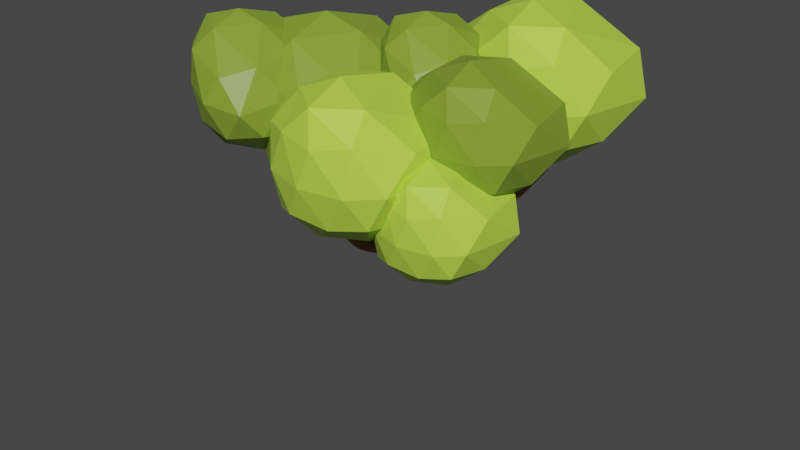 # Source: Tree3.blend  (saved by Blender 2.93.20; exported with 4.5.12 LTS)
import bpy
from mathutils import Matrix  # noqa: F401  (used for matrix-valued properties, if any)

bpy.ops.wm.read_factory_settings(use_empty=True)
scene = bpy.context.scene
scene.name = 'Scene'

# ---- collections
col_collection = bpy.data.collections.new('Collection'); scene.collection.children.link(col_collection)

# ---- materials (node trees are filled in below, after node groups)
mat_trunk_material = bpy.data.materials.new('Trunk Material')
mat_trunk_material.alpha_threshold = 0.0
mat_trunk_material.use_transparent_shadow = False
mat_trunk_material.line_color = (0.0, 0.0, 0.0, 1.0)
mat_leaves_material_2 = bpy.data.materials.new('Leaves Material 2')
mat_leaves_material_2.use_transparent_shadow = False
mat_leaves_material_1 = bpy.data.materials.new('Leaves Material 1')
mat_leaves_material_1.use_transparent_shadow = False

# ---- material node trees
mat_trunk_material.use_nodes = True; mat_trunk_material.node_tree.nodes.clear()
_N = mat_trunk_material.node_tree.nodes; _L = mat_trunk_material.node_tree.links
n0 = _N.new('ShaderNodeOutputMaterial'); n0.name = 'Material Output'; n0.location = (300, 300)
n1 = _N.new('ShaderNodeBsdfPrincipled'); n1.name = 'Principled BSDF'; n1.location = (10, 300)
n1.distribution = 'GGX'
n1.subsurface_method = 'BURLEY'
n1.inputs[0].default_value = (0.2396, 0.1234, 0.00704, 1.0)
n1.inputs[2].default_value = 0.4
n1.inputs[3].default_value = 1.45
n1.inputs[27].default_value = (0.0, 0.0, 0.0, 1.0)
n1.inputs[28].default_value = 1.0
_L.new(n1.outputs[0], n0.inputs[0])
n0.is_active_output = True
mat_leaves_material_2.use_nodes = True; mat_leaves_material_2.node_tree.nodes.clear()
_N = mat_leaves_material_2.node_tree.nodes; _L = mat_leaves_material_2.node_tree.links
n0 = _N.new('ShaderNodeBsdfPrincipled'); n0.name = 'Principled BSDF'; n0.location = (10, 300)
n0.distribution = 'GGX'
n0.subsurface_method = 'BURLEY'
n0.inputs[0].default_value = (0.222, 0.3506, 0.03218, 1.0)
n0.inputs[3].default_value = 1.45
n0.inputs[27].default_value = (0.0, 0.0, 0.0, 1.0)
n0.inputs[28].default_value = 1.0
n1 = _N.new('ShaderNodeOutputMaterial'); n1.name = 'Material Output'; n1.location = (300, 300)
_L.new(n0.outputs[0], n1.inputs[0])
n1.is_active_output = True
mat_leaves_material_1.use_nodes = True; mat_leaves_material_1.node_tree.nodes.clear()
_N = mat_leaves_material_1.node_tree.nodes; _L = mat_leaves_material_1.node_tree.links
n0 = _N.new('ShaderNodeBsdfPrincipled'); n0.name = 'Principled BSDF'; n0.location = (10, 300)
n0.distribution = 'GGX'
n0.subsurface_method = 'BURLEY'
n0.inputs[0].default_value = (0.5252, 0.8, 0.07016, 1.0)
n0.inputs[3].default_value = 1.45
n0.inputs[27].default_value = (0.0, 0.0, 0.0, 1.0)
n0.inputs[28].default_value = 1.0
n1 = _N.new('ShaderNodeOutputMaterial'); n1.name = 'Material Output'; n1.location = (300, 300)
_L.new(n0.outputs[0], n1.inputs[0])
n1.is_active_output = True

# ---- world
world_world = bpy.data.worlds.new('World'); scene.world = world_world
world_world.use_nodes = True; world_world.node_tree.nodes.clear()
_N = world_world.node_tree.nodes; _L = world_world.node_tree.links
n0 = _N.new('ShaderNodeOutputWorld'); n0.name = 'World Output'; n0.location = (300, 300)
n1 = _N.new('ShaderNodeBackground'); n1.name = 'Background'; n1.location = (10, 300)
n1.inputs[0].default_value = (0.05088, 0.05088, 0.05088, 1.0)
_L.new(n1.outputs[0], n0.inputs[0])
n0.is_active_output = True
world_world.color = (0.05088, 0.05088, 0.05088)
world_world.use_sun_shadow = False
world_world.sun_shadow_jitter_overblur = 0.0

# ---- meshes
me_plane = bpy.data.meshes.new('Plane')
me_plane.from_pydata([(-1.0, -1.0, 0.0), (-2.488, -2.61, 5.995), (-0.9648, -1.338, 4.884), (-1.0, -1.0, 0.0), (-1.068, 0.6378, 6.746), (1.545, -1.758, 7.138), (-1.068, 0.6378, 6.746), (-1.068, 0.6378, 6.746), (-0.3409, 1.468, 7.439), (-2.716, 0.7463, 7.411), (-0.9854, -1.14, 2.02), (-0.5729, 0.01158, 5.845), (0.1817, -1.982, 6.448), (-2.156, -2.1, 4.951), (-4.033, -2.306, 6.879), (-2.71, -3.564, 6.819), (-0.5389, -3.726, 7.448), (2.048, -1.135, 7.977)], [(10, 2), (11, 4), (13, 1), (0, 3), (12, 5), (4, 6), (6, 7), (4, 8), (4, 9), (3, 10), (2, 11), (2, 12), (2, 13), (1, 14), (1, 15), (12, 16), (5, 17)], [])
_uv = me_plane.uv_layers.new(name='UVMap')
_uv.uv.foreach_set('vector', [])
me_plane.materials.append(mat_trunk_material)
me_plane.use_remesh_fix_poles = True
me_plane.use_remesh_preserve_attributes = False
me_plane.update()
me_icosphere_003 = bpy.data.meshes.new('Icosphere.003')
me_icosphere_003.from_pydata([(0.03405, -0.01541, -1.532), (1.165, -0.8746, -0.7782), (-0.361, -1.254, -0.6532), (-1.338, -0.0151, -0.684), (-0.3898, 1.289, -0.6841), (0.9169, 0.9103, -0.7381), (0.4288, -1.362, 0.5051), (-1.189, -0.6347, 0.7937), (-0.8845, 0.7502, 0.6505), (0.257, 1.316, 0.7279), (1.015, 0.228, 0.7958), (-0.3055, -0.02475, 1.569), (-0.2151, -0.7822, -1.303), (0.6864, -0.4893, -1.303), (0.453, -1.297, -0.8759), (1.307, 0.09073, -0.8657), (0.6841, 0.4578, -1.302), (-0.7722, -0.01541, -1.303), (-0.9996, -0.7323, -0.7807), (-0.2151, 0.7514, -1.303), (-1.021, 0.7514, -0.8045), (0.3977, 1.213, -0.7952), (1.382, -0.308, -0.02017), (1.044, 0.8355, -0.1063), (0.07327, -1.554, -0.07075), (0.9779, -1.35, -0.2075), (-1.393, -0.4175, 0.03598), (-0.8005, -1.104, 0.07387), (-0.8674, 1.225, 0.001752), (-1.424, 0.4599, 0.002406), (0.6996, 1.293, -0.02145), (0.03405, 1.518, 0.001752), (0.934, -0.7546, 0.6918), (-0.6421, -1.131, 0.8577), (-1.238, 0.05977, 0.8439), (-0.3638, 1.214, 0.8078), (0.7116, 0.9099, 0.901), (-0.2814, -0.7898, 1.308), (0.3464, 0.01215, 1.371), (-0.9799, -0.3683, 1.401), (-0.5381, 0.4185, 1.288), (-0.008352, 0.7819, 1.366)], [], [(0, 13, 12), (1, 13, 15), (0, 12, 17), (0, 17, 19), (0, 19, 16), (1, 15, 22), (2, 14, 24), (3, 18, 26), (4, 20, 28), (5, 21, 30), (1, 22, 25), (2, 24, 27), (3, 26, 29), (4, 28, 31), (5, 30, 23), (6, 32, 37), (7, 33, 39), (8, 34, 40), (9, 35, 41), (10, 36, 38), (38, 41, 11), (38, 36, 41), (36, 9, 41), (41, 40, 11), (41, 35, 40), (35, 8, 40), (40, 39, 11), (40, 34, 39), (34, 7, 39), (39, 37, 11), (39, 33, 37), (33, 6, 37), (37, 38, 11), (37, 32, 38), (32, 10, 38), (23, 36, 10), (23, 30, 36), (30, 9, 36), (31, 35, 9), (31, 28, 35), (28, 8, 35), (29, 34, 8), (29, 26, 34), (26, 7, 34), (27, 33, 7), (27, 24, 33), (24, 6, 33), (25, 32, 6), (25, 22, 32), (22, 10, 32), (30, 31, 9), (30, 21, 31), (21, 4, 31), (28, 29, 8), (28, 20, 29), (20, 3, 29), (26, 27, 7), (26, 18, 27), (18, 2, 27), (24, 25, 6), (24, 14, 25), (14, 1, 25), (22, 23, 10), (22, 15, 23), (15, 5, 23), (16, 21, 5), (16, 19, 21), (19, 4, 21), (19, 20, 4), (19, 17, 20), (17, 3, 20), (17, 18, 3), (17, 12, 18), (12, 2, 18), (15, 16, 5), (15, 13, 16), (13, 0, 16), (12, 14, 2), (12, 13, 14), (13, 1, 14)])
_uv = me_icosphere_003.uv_layers.new(name='UVMap')
_uv.uv.foreach_set('vector', [0.1818, 0.0, 0.2273, 0.07873, 0.1364, 0.07873, 0.2727, 0.1575, 0.3182, 0.07873, 0.3636, 0.1575, 0.9091, 0.0, 0.9545, 0.07873, 0.8636, 0.07873, 0.7273, 0.0, 0.7727, 0.07873, 0.6818, 0.07873, 0.5455, 0.0, 0.5909, 0.07873, 0.5, 0.07873, 0.2727, 0.1575, 0.3636, 0.1575, 0.3182, 0.2362, 0.09091, 0.1575, 0.1818, 0.1575, 0.1364, 0.2362, 0.8182, 0.1575, 0.9091, 0.1575, 0.8636, 0.2362, 0.6364, 0.1575, 0.7273, 0.1575, 0.6818, 0.2362, 0.4545, 0.1575, 0.5455, 0.1575, 0.5, 0.2362, 0.2727, 0.1575, 0.3182, 0.2362, 0.2273, 0.2362, 0.09091, 0.1575, 0.1364, 0.2362, 0.04546, 0.2362, 0.8182, 0.1575, 0.8636, 0.2362, 0.7727, 0.2362, 0.6364, 0.1575, 0.6818, 0.2362, 0.5909, 0.2362, 0.4545, 0.1575, 0.5, 0.2362, 0.4091, 0.2362, 0.1818, 0.3149, 0.2727, 0.3149, 0.2273, 0.3937, 0.0, 0.3149, 0.09091, 0.3149, 0.04546, 0.3937, 0.7273, 0.3149, 0.8182, 0.3149, 0.7727, 0.3937, 0.5455, 0.3149, 0.6364, 0.3149, 0.5909, 0.3937, 0.3636, 0.3149, 0.4545, 0.3149, 0.4091, 0.3937, 0.4091, 0.3937, 0.5, 0.3937, 0.4545, 0.4724, 0.4091, 0.3937, 0.4545, 0.3149, 0.5, 0.3937, 0.4545, 0.3149, 0.5455, 0.3149, 0.5, 0.3937, 0.5909, 0.3937, 0.6818, 0.3937, 0.6364, 0.4724, 0.5909, 0.3937, 0.6364, 0.3149, 0.6818, 0.3937, 0.6364, 0.3149, 0.7273, 0.3149, 0.6818, 0.3937, 0.7727, 0.3937, 0.8636, 0.3937, 0.8182, 0.4724, 0.7727, 0.3937, 0.8182, 0.3149, 0.8636, 0.3937, 0.8182, 0.3149, 0.9091, 0.3149, 0.8636, 0.3937, 0.04546, 0.3937, 0.1364, 0.3937, 0.09091, 0.4724, 0.04546, 0.3937, 0.09091, 0.3149, 0.1364, 0.3937, 0.09091, 0.3149, 0.1818, 0.3149, 0.1364, 0.3937, 0.2273, 0.3937, 0.3182, 0.3937, 0.2727, 0.4724, 0.2273, 0.3937, 0.2727, 0.3149, 0.3182, 0.3937, 0.2727, 0.3149, 0.3636, 0.3149, 0.3182, 0.3937, 0.4091, 0.2362, 0.4545, 0.3149, 0.3636, 0.3149, 0.4091, 0.2362, 0.5, 0.2362, 0.4545, 0.3149, 0.5, 0.2362, 0.5455, 0.3149, 0.4545, 0.3149, 0.5909, 0.2362, 0.6364, 0.3149, 0.5455, 0.3149, 0.5909, 0.2362, 0.6818, 0.2362, 0.6364, 0.3149, 0.6818, 0.2362, 0.7273, 0.3149, 0.6364, 0.3149, 0.7727, 0.2362, 0.8182, 0.3149, 0.7273, 0.3149, 0.7727, 0.2362, 0.8636, 0.2362, 0.8182, 0.3149, 0.8636, 0.2362, 0.9091, 0.3149, 0.8182, 0.3149, 0.04546, 0.2362, 0.09091, 0.3149, 0.0, 0.3149, 0.04546, 0.2362, 0.1364, 0.2362, 0.09091, 0.3149, 0.1364, 0.2362, 0.1818, 0.3149, 0.09091, 0.3149, 0.2273, 0.2362, 0.2727, 0.3149, 0.1818, 0.3149, 0.2273, 0.2362, 0.3182, 0.2362, 0.2727, 0.3149, 0.3182, 0.2362, 0.3636, 0.3149, 0.2727, 0.3149, 0.5, 0.2362, 0.5909, 0.2362, 0.5455, 0.3149, 0.5, 0.2362, 0.5455, 0.1575, 0.5909, 0.2362, 0.5455, 0.1575, 0.6364, 0.1575, 0.5909, 0.2362, 0.6818, 0.2362, 0.7727, 0.2362, 0.7273, 0.3149, 0.6818, 0.2362, 0.7273, 0.1575, 0.7727, 0.2362, 0.7273, 0.1575, 0.8182, 0.1575, 0.7727, 0.2362, 0.8636, 0.2362, 0.9545, 0.2362, 0.9091, 0.3149, 0.8636, 0.2362, 0.9091, 0.1575, 0.9545, 0.2362, 0.9091, 0.1575, 1.0, 0.1575, 0.9545, 0.2362, 0.1364, 0.2362, 0.2273, 0.2362, 0.1818, 0.3149, 0.1364, 0.2362, 0.1818, 0.1575, 0.2273, 0.2362, 0.1818, 0.1575, 0.2727, 0.1575, 0.2273, 0.2362, 0.3182, 0.2362, 0.4091, 0.2362, 0.3636, 0.3149, 0.3182, 0.2362, 0.3636, 0.1575, 0.4091, 0.2362, 0.3636, 0.1575, 0.4545, 0.1575, 0.4091, 0.2362, 0.5, 0.07873, 0.5455, 0.1575, 0.4545, 0.1575, 0.5, 0.07873, 0.5909, 0.07873, 0.5455, 0.1575, 0.5909, 0.07873, 0.6364, 0.1575, 0.5455, 0.1575, 0.6818, 0.07873, 0.7273, 0.1575, 0.6364, 0.1575, 0.6818, 0.07873, 0.7727, 0.07873, 0.7273, 0.1575, 0.7727, 0.07873, 0.8182, 0.1575, 0.7273, 0.1575, 0.8636, 0.07873, 0.9091, 0.1575, 0.8182, 0.1575, 0.8636, 0.07873, 0.9545, 0.07873, 0.9091, 0.1575, 0.9545, 0.07873, 1.0, 0.1575, 0.9091, 0.1575, 0.3636, 0.1575, 0.4091, 0.07873, 0.4545, 0.1575, 0.3636, 0.1575, 0.3182, 0.07873, 0.4091, 0.07873, 0.3182, 0.07873, 0.3636, 0.0, 0.4091, 0.07873, 0.1364, 0.07873, 0.1818, 0.1575, 0.09091, 0.1575, 0.1364, 0.07873, 0.2273, 0.07873, 0.1818, 0.1575, 0.2273, 0.07873, 0.2727, 0.1575, 0.1818, 0.1575])
me_icosphere_003.materials.append(mat_leaves_material_2)
me_icosphere_003.use_remesh_fix_poles = True
me_icosphere_003.use_remesh_preserve_attributes = False
me_icosphere_003.update()
me_icosphere_004 = bpy.data.meshes.new('Icosphere.004')
me_icosphere_004.from_pydata([(0.0654, 0.05755, -1.334), (1.013, -0.9084, -0.544), (-0.3654, -1.13, -0.6109), (-1.338, -0.1049, -0.8782), (-0.4591, 0.9877, -0.45), (1.033, 0.8487, -0.5463), (0.2751, -1.325, 0.6578), (-1.09, -0.7334, 0.5944), (-1.101, 0.6292, 0.6518), (0.3196, 1.3, 0.6197), (1.332, -0.2165, 0.5443), (-0.05211, -0.2675, 1.411), (-0.204, -0.6693, -1.114), (0.6083, -0.441, -1.021), (0.373, -1.088, -0.6729), (1.208, -0.09519, -0.5986), (0.6429, 0.4377, -1.047), (-0.7308, -0.01024, -1.265), (-0.9814, -0.7094, -0.8328), (-0.1351, 0.7213, -1.071), (-1.003, 0.5645, -0.7719), (0.355, 1.076, -0.645), (1.335, -0.8771, 0.06683), (1.39, 0.7987, -0.1194), (0.007789, -1.335, -0.003963), (0.8168, -1.23, 0.0163), (-1.423, -0.4799, -0.1169), (-0.7879, -1.073, -0.005297), (-0.8531, 0.9073, 0.167), (-1.433, 0.3129, -0.0863), (0.8452, 1.287, -0.02347), (-0.05962, 1.256, 0.08112), (0.9015, -1.11, 0.775), (-0.4039, -1.179, 0.7367), (-1.419, -0.07934, 0.6909), (-0.4192, 1.091, 0.7965), (1.061, 1.071, 0.5292), (0.1264, -1.148, 1.218), (0.7455, -0.639, 1.194), (-0.6822, -0.4886, 1.159), (-0.722, 0.4335, 1.182), (0.104, 0.7449, 1.227)], [], [(0, 13, 12), (1, 13, 15), (0, 12, 17), (0, 17, 19), (0, 19, 16), (1, 15, 22), (2, 14, 24), (3, 18, 26), (4, 20, 28), (5, 21, 30), (1, 22, 25), (2, 24, 27), (3, 26, 29), (4, 28, 31), (5, 30, 23), (6, 32, 37), (7, 33, 39), (8, 34, 40), (9, 35, 41), (10, 36, 38), (38, 41, 11), (38, 36, 41), (36, 9, 41), (41, 40, 11), (41, 35, 40), (35, 8, 40), (40, 39, 11), (40, 34, 39), (34, 7, 39), (39, 37, 11), (39, 33, 37), (33, 6, 37), (37, 38, 11), (37, 32, 38), (32, 10, 38), (23, 36, 10), (23, 30, 36), (30, 9, 36), (31, 35, 9), (31, 28, 35), (28, 8, 35), (29, 34, 8), (29, 26, 34), (26, 7, 34), (27, 33, 7), (27, 24, 33), (24, 6, 33), (25, 32, 6), (25, 22, 32), (22, 10, 32), (30, 31, 9), (30, 21, 31), (21, 4, 31), (28, 29, 8), (28, 20, 29), (20, 3, 29), (26, 27, 7), (26, 18, 27), (18, 2, 27), (24, 25, 6), (24, 14, 25), (14, 1, 25), (22, 23, 10), (22, 15, 23), (15, 5, 23), (16, 21, 5), (16, 19, 21), (19, 4, 21), (19, 20, 4), (19, 17, 20), (17, 3, 20), (17, 18, 3), (17, 12, 18), (12, 2, 18), (15, 16, 5), (15, 13, 16), (13, 0, 16), (12, 14, 2), (12, 13, 14), (13, 1, 14)])
_uv = me_icosphere_004.uv_layers.new(name='UVMap')
_uv.uv.foreach_set('vector', [0.1818, 0.0, 0.2273, 0.07873, 0.1364, 0.07873, 0.2727, 0.1575, 0.3182, 0.07873, 0.3636, 0.1575, 0.9091, 0.0, 0.9545, 0.07873, 0.8636, 0.07873, 0.7273, 0.0, 0.7727, 0.07873, 0.6818, 0.07873, 0.5455, 0.0, 0.5909, 0.07873, 0.5, 0.07873, 0.2727, 0.1575, 0.3636, 0.1575, 0.3188, 0.236, 0.09091, 0.1575, 0.1818, 0.1575, 0.1364, 0.2362, 0.8182, 0.1575, 0.9091, 0.1575, 0.8636, 0.2362, 0.6364, 0.1575, 0.7273, 0.1575, 0.6818, 0.2362, 0.4546, 0.1575, 0.5455, 0.1575, 0.5012, 0.2344, 0.2727, 0.1575, 0.3188, 0.236, 0.2273, 0.2362, 0.09091, 0.1575, 0.1364, 0.2362, 0.04546, 0.2362, 0.8182, 0.1575, 0.8636, 0.2362, 0.7727, 0.2362, 0.6364, 0.1575, 0.6818, 0.2362, 0.5909, 0.2362, 0.4546, 0.1575, 0.5012, 0.2344, 0.4192, 0.2315, 0.1818, 0.3149, 0.2727, 0.3149, 0.2273, 0.3937, 0.0, 0.3149, 0.09091, 0.3149, 0.04546, 0.3937, 0.7273, 0.3149, 0.8182, 0.3149, 0.7727, 0.3937, 0.5473, 0.3097, 0.6364, 0.3149, 0.5884, 0.3886, 0.3745, 0.3046, 0.4728, 0.2897, 0.4109, 0.389, 0.4109, 0.389, 0.5031, 0.3884, 0.4546, 0.4724, 0.4109, 0.389, 0.4728, 0.2897, 0.5031, 0.3884, 0.4728, 0.2897, 0.5473, 0.3097, 0.5031, 0.3884, 0.5884, 0.3886, 0.6818, 0.3937, 0.6363, 0.4724, 0.5884, 0.3886, 0.6364, 0.3149, 0.6818, 0.3937, 0.6364, 0.3149, 0.7273, 0.3149, 0.6818, 0.3937, 0.7727, 0.3937, 0.8636, 0.3937, 0.8182, 0.4724, 0.7727, 0.3937, 0.8182, 0.3149, 0.8636, 0.3937, 0.8182, 0.3149, 0.9091, 0.3149, 0.8636, 0.3937, 0.04546, 0.3937, 0.1364, 0.3937, 0.09091, 0.4724, 0.04546, 0.3937, 0.09091, 0.3149, 0.1364, 0.3937, 0.09091, 0.3149, 0.1818, 0.3149, 0.1364, 0.3937, 0.2273, 0.3937, 0.3241, 0.3949, 0.2728, 0.4724, 0.2273, 0.3937, 0.2727, 0.3149, 0.3241, 0.3949, 0.2727, 0.3149, 0.3745, 0.3046, 0.3241, 0.3949, 0.4192, 0.2315, 0.4728, 0.2897, 0.3745, 0.3046, 0.4192, 0.2315, 0.5012, 0.2344, 0.4728, 0.2897, 0.5012, 0.2344, 0.5473, 0.3097, 0.4728, 0.2897, 0.5909, 0.2362, 0.6364, 0.3149, 0.5473, 0.3097, 0.5909, 0.2362, 0.6818, 0.2362, 0.6364, 0.3149, 0.6818, 0.2362, 0.7273, 0.3149, 0.6364, 0.3149, 0.7727, 0.2362, 0.8182, 0.3149, 0.7273, 0.3149, 0.7727, 0.2362, 0.8636, 0.2362, 0.8182, 0.3149, 0.8636, 0.2362, 0.9091, 0.3149, 0.8182, 0.3149, 0.04546, 0.2362, 0.09091, 0.3149, 0.0, 0.3149, 0.04546, 0.2362, 0.1364, 0.2362, 0.09091, 0.3149, 0.1364, 0.2362, 0.1818, 0.3149, 0.09091, 0.3149, 0.2273, 0.2362, 0.2727, 0.3149, 0.1818, 0.3149, 0.2273, 0.2362, 0.3188, 0.236, 0.2727, 0.3149, 0.3188, 0.236, 0.3745, 0.3046, 0.2727, 0.3149, 0.5012, 0.2344, 0.5909, 0.2362, 0.5473, 0.3097, 0.5012, 0.2344, 0.5455, 0.1575, 0.5909, 0.2362, 0.5455, 0.1575, 0.6364, 0.1575, 0.5909, 0.2362, 0.6818, 0.2362, 0.7727, 0.2362, 0.7273, 0.3149, 0.6818, 0.2362, 0.7273, 0.1575, 0.7727, 0.2362, 0.7273, 0.1575, 0.8182, 0.1575, 0.7727, 0.2362, 0.8636, 0.2362, 0.9545, 0.2362, 0.9091, 0.3149, 0.8636, 0.2362, 0.9091, 0.1575, 0.9545, 0.2362, 0.9091, 0.1575, 1.0, 0.1575, 0.9545, 0.2362, 0.1364, 0.2362, 0.2273, 0.2362, 0.1818, 0.3149, 0.1364, 0.2362, 0.1818, 0.1575, 0.2273, 0.2362, 0.1818, 0.1575, 0.2727, 0.1575, 0.2273, 0.2362, 0.3188, 0.236, 0.4192, 0.2315, 0.3745, 0.3046, 0.3188, 0.236, 0.3636, 0.1575, 0.4192, 0.2315, 0.3636, 0.1575, 0.4546, 0.1575, 0.4192, 0.2315, 0.5, 0.07873, 0.5455, 0.1575, 0.4546, 0.1575, 0.5, 0.07873, 0.5909, 0.07873, 0.5455, 0.1575, 0.5909, 0.07873, 0.6364, 0.1575, 0.5455, 0.1575, 0.6818, 0.07873, 0.7273, 0.1575, 0.6364, 0.1575, 0.6818, 0.07873, 0.7727, 0.07873, 0.7273, 0.1575, 0.7727, 0.07873, 0.8182, 0.1575, 0.7273, 0.1575, 0.8636, 0.07873, 0.9091, 0.1575, 0.8182, 0.1575, 0.8636, 0.07873, 0.9545, 0.07873, 0.9091, 0.1575, 0.9545, 0.07873, 1.0, 0.1575, 0.9091, 0.1575, 0.3636, 0.1575, 0.4091, 0.07873, 0.4546, 0.1575, 0.3636, 0.1575, 0.3182, 0.07873, 0.4091, 0.07873, 0.3182, 0.07873, 0.3636, 0.0, 0.4091, 0.07873, 0.1364, 0.07873, 0.1818, 0.1575, 0.09091, 0.1575, 0.1364, 0.07873, 0.2273, 0.07873, 0.1818, 0.1575, 0.2273, 0.07873, 0.2727, 0.1575, 0.1818, 0.1575])
me_icosphere_004.materials.append(mat_leaves_material_1)
me_icosphere_004.use_remesh_fix_poles = True
me_icosphere_004.use_remesh_preserve_attributes = False
me_icosphere_004.update()
me_icosphere_005 = bpy.data.meshes.new('Icosphere.005')
me_icosphere_005.from_pydata([(0.0654, 0.05755, -1.334), (1.013, -0.9084, -0.544), (-0.3654, -1.13, -0.6109), (-1.338, -0.1049, -0.8782), (-0.4591, 0.9877, -0.45), (1.033, 0.8487, -0.5463), (0.2751, -1.325, 0.6578), (-1.088, -0.7319, 0.5936), (-1.101, 0.6292, 0.6518), (0.3196, 1.3, 0.6197), (1.332, -0.2165, 0.5443), (-0.05073, -0.2667, 1.385), (-0.204, -0.6693, -1.114), (0.6083, -0.441, -1.021), (0.373, -1.088, -0.6729), (1.208, -0.09519, -0.5986), (0.6429, 0.4377, -1.047), (-0.7308, -0.01024, -1.265), (-0.9786, -0.706, -0.8298), (-0.1351, 0.7213, -1.071), (-1.003, 0.5645, -0.7719), (0.355, 1.076, -0.645), (1.335, -0.8771, 0.06683), (1.39, 0.7987, -0.1194), (0.007789, -1.335, -0.003963), (0.8168, -1.23, 0.0163), (-1.423, -0.4799, -0.1169), (-0.7842, -1.067, -0.004942), (-0.8531, 0.9073, 0.167), (-1.433, 0.3129, -0.0863), (0.8452, 1.287, -0.02347), (-0.05962, 1.256, 0.08112), (0.9015, -1.11, 0.775), (-0.4039, -1.179, 0.7367), (-1.408, -0.07889, 0.6851), (-0.4192, 1.091, 0.7965), (1.061, 1.071, 0.5292), (0.1264, -1.148, 1.218), (0.7455, -0.639, 1.194), (-0.6772, -0.4854, 1.151), (-0.7181, 0.4309, 1.174), (0.104, 0.7449, 1.227)], [], [(0, 13, 12), (1, 13, 15), (0, 12, 17), (0, 17, 19), (0, 19, 16), (1, 15, 22), (2, 14, 24), (3, 18, 26), (4, 20, 28), (5, 21, 30), (1, 22, 25), (2, 24, 27), (3, 26, 29), (4, 28, 31), (5, 30, 23), (6, 32, 37), (7, 33, 39), (8, 34, 40), (9, 35, 41), (10, 36, 38), (38, 41, 11), (38, 36, 41), (36, 9, 41), (41, 40, 11), (41, 35, 40), (35, 8, 40), (40, 39, 11), (40, 34, 39), (34, 7, 39), (39, 37, 11), (39, 33, 37), (33, 6, 37), (37, 38, 11), (37, 32, 38), (32, 10, 38), (23, 36, 10), (23, 30, 36), (30, 9, 36), (31, 35, 9), (31, 28, 35), (28, 8, 35), (29, 34, 8), (29, 26, 34), (26, 7, 34), (27, 33, 7), (27, 24, 33), (24, 6, 33), (25, 32, 6), (25, 22, 32), (22, 10, 32), (30, 31, 9), (30, 21, 31), (21, 4, 31), (28, 29, 8), (28, 20, 29), (20, 3, 29), (26, 27, 7), (26, 18, 27), (18, 2, 27), (24, 25, 6), (24, 14, 25), (14, 1, 25), (22, 23, 10), (22, 15, 23), (15, 5, 23), (16, 21, 5), (16, 19, 21), (19, 4, 21), (19, 20, 4), (19, 17, 20), (17, 3, 20), (17, 18, 3), (17, 12, 18), (12, 2, 18), (15, 16, 5), (15, 13, 16), (13, 0, 16), (12, 14, 2), (12, 13, 14), (13, 1, 14)])
_uv = me_icosphere_005.uv_layers.new(name='UVMap')
_uv.uv.foreach_set('vector', [0.1818, 0.0, 0.2273, 0.07873, 0.1364, 0.07873, 0.2727, 0.1575, 0.3182, 0.07873, 0.3636, 0.1575, 0.9091, 0.0, 0.9545, 0.07873, 0.8636, 0.07873, 0.7273, 0.0, 0.7727, 0.07873, 0.6818, 0.07873, 0.5455, 0.0, 0.5909, 0.07873, 0.5, 0.07873, 0.2727, 0.1575, 0.3636, 0.1575, 0.3188, 0.236, 0.09091, 0.1575, 0.1818, 0.1575, 0.1364, 0.2362, 0.8182, 0.1575, 0.9091, 0.1575, 0.8636, 0.2362, 0.6364, 0.1575, 0.7273, 0.1575, 0.6818, 0.2362, 0.4546, 0.1575, 0.5455, 0.1575, 0.5012, 0.2344, 0.2727, 0.1575, 0.3188, 0.236, 0.2273, 0.2362, 0.09091, 0.1575, 0.1364, 0.2362, 0.04546, 0.2362, 0.8182, 0.1575, 0.8636, 0.2362, 0.7727, 0.2362, 0.6364, 0.1575, 0.6818, 0.2362, 0.5909, 0.2362, 0.4546, 0.1575, 0.5012, 0.2344, 0.4192, 0.2315, 0.1818, 0.3149, 0.2727, 0.3149, 0.2273, 0.3937, 0.0, 0.3149, 0.09091, 0.3149, 0.04546, 0.3937, 0.7273, 0.3149, 0.8182, 0.3149, 0.7727, 0.3937, 0.5473, 0.3097, 0.6364, 0.3149, 0.5884, 0.3886, 0.3745, 0.3046, 0.4728, 0.2897, 0.4109, 0.389, 0.4109, 0.389, 0.5031, 0.3884, 0.4546, 0.4724, 0.4109, 0.389, 0.4728, 0.2897, 0.5031, 0.3884, 0.4728, 0.2897, 0.5473, 0.3097, 0.5031, 0.3884, 0.5884, 0.3886, 0.6818, 0.3937, 0.6363, 0.4724, 0.5884, 0.3886, 0.6364, 0.3149, 0.6818, 0.3937, 0.6364, 0.3149, 0.7273, 0.3149, 0.6818, 0.3937, 0.7727, 0.3937, 0.8636, 0.3937, 0.8182, 0.4724, 0.7727, 0.3937, 0.8182, 0.3149, 0.8636, 0.3937, 0.8182, 0.3149, 0.9091, 0.3149, 0.8636, 0.3937, 0.04546, 0.3937, 0.1364, 0.3937, 0.09091, 0.4724, 0.04546, 0.3937, 0.09091, 0.3149, 0.1364, 0.3937, 0.09091, 0.3149, 0.1818, 0.3149, 0.1364, 0.3937, 0.2273, 0.3937, 0.3241, 0.3949, 0.2728, 0.4724, 0.2273, 0.3937, 0.2727, 0.3149, 0.3241, 0.3949, 0.2727, 0.3149, 0.3745, 0.3046, 0.3241, 0.3949, 0.4192, 0.2315, 0.4728, 0.2897, 0.3745, 0.3046, 0.4192, 0.2315, 0.5012, 0.2344, 0.4728, 0.2897, 0.5012, 0.2344, 0.5473, 0.3097, 0.4728, 0.2897, 0.5909, 0.2362, 0.6364, 0.3149, 0.5473, 0.3097, 0.5909, 0.2362, 0.6818, 0.2362, 0.6364, 0.3149, 0.6818, 0.2362, 0.7273, 0.3149, 0.6364, 0.3149, 0.7727, 0.2362, 0.8182, 0.3149, 0.7273, 0.3149, 0.7727, 0.2362, 0.8636, 0.2362, 0.8182, 0.3149, 0.8636, 0.2362, 0.9091, 0.3149, 0.8182, 0.3149, 0.04546, 0.2362, 0.09091, 0.3149, 0.0, 0.3149, 0.04546, 0.2362, 0.1364, 0.2362, 0.09091, 0.3149, 0.1364, 0.2362, 0.1818, 0.3149, 0.09091, 0.3149, 0.2273, 0.2362, 0.2727, 0.3149, 0.1818, 0.3149, 0.2273, 0.2362, 0.3188, 0.236, 0.2727, 0.3149, 0.3188, 0.236, 0.3745, 0.3046, 0.2727, 0.3149, 0.5012, 0.2344, 0.5909, 0.2362, 0.5473, 0.3097, 0.5012, 0.2344, 0.5455, 0.1575, 0.5909, 0.2362, 0.5455, 0.1575, 0.6364, 0.1575, 0.5909, 0.2362, 0.6818, 0.2362, 0.7727, 0.2362, 0.7273, 0.3149, 0.6818, 0.2362, 0.7273, 0.1575, 0.7727, 0.2362, 0.7273, 0.1575, 0.8182, 0.1575, 0.7727, 0.2362, 0.8636, 0.2362, 0.9545, 0.2362, 0.9091, 0.3149, 0.8636, 0.2362, 0.9091, 0.1575, 0.9545, 0.2362, 0.9091, 0.1575, 1.0, 0.1575, 0.9545, 0.2362, 0.1364, 0.2362, 0.2273, 0.2362, 0.1818, 0.3149, 0.1364, 0.2362, 0.1818, 0.1575, 0.2273, 0.2362, 0.1818, 0.1575, 0.2727, 0.1575, 0.2273, 0.2362, 0.3188, 0.236, 0.4192, 0.2315, 0.3745, 0.3046, 0.3188, 0.236, 0.3636, 0.1575, 0.4192, 0.2315, 0.3636, 0.1575, 0.4546, 0.1575, 0.4192, 0.2315, 0.5, 0.07873, 0.5455, 0.1575, 0.4546, 0.1575, 0.5, 0.07873, 0.5909, 0.07873, 0.5455, 0.1575, 0.5909, 0.07873, 0.6364, 0.1575, 0.5455, 0.1575, 0.6818, 0.07873, 0.7273, 0.1575, 0.6364, 0.1575, 0.6818, 0.07873, 0.7727, 0.07873, 0.7273, 0.1575, 0.7727, 0.07873, 0.8182, 0.1575, 0.7273, 0.1575, 0.8636, 0.07873, 0.9091, 0.1575, 0.8182, 0.1575, 0.8636, 0.07873, 0.9545, 0.07873, 0.9091, 0.1575, 0.9545, 0.07873, 1.0, 0.1575, 0.9091, 0.1575, 0.3636, 0.1575, 0.4091, 0.07873, 0.4546, 0.1575, 0.3636, 0.1575, 0.3182, 0.07873, 0.4091, 0.07873, 0.3182, 0.07873, 0.3636, 0.0, 0.4091, 0.07873, 0.1364, 0.07873, 0.1818, 0.1575, 0.09091, 0.1575, 0.1364, 0.07873, 0.2273, 0.07873, 0.1818, 0.1575, 0.2273, 0.07873, 0.2727, 0.1575, 0.1818, 0.1575])
me_icosphere_005.materials.append(mat_leaves_material_1)
me_icosphere_005.use_remesh_fix_poles = True
me_icosphere_005.use_remesh_preserve_attributes = False
me_icosphere_005.update()
me_icosphere_006 = bpy.data.meshes.new('Icosphere.006')
me_icosphere_006.from_pydata([(0.0009217, -0.001325, -1.001), (0.7414, -0.551, -0.4652), (-0.2764, -0.8506, -0.4472), (-0.8525, 0.002572, -0.4308), (-0.2764, 0.8487, -0.4451), (0.6223, 0.6529, -0.3482), (0.2764, -0.8506, 0.4472), (-0.7604, -0.5417, 0.4549), (-0.7015, 0.4876, 0.4984), (0.3005, 0.7433, 0.5609), (0.8443, 0.03626, 0.5001), (0.0454, -0.05073, 1.091), (-0.1625, -0.5, -0.8507), (0.4439, -0.3357, -0.8692), (0.2629, -0.809, -0.5257), (0.8414, 0.05101, -0.5578), (0.4644, 0.2528, -0.8897), (-0.5257, 0.0, -0.8507), (-0.6882, -0.5, -0.5257), (-0.1625, 0.5, -0.8507), (-0.6562, 0.502, -0.5133), (0.266, 0.7601, -0.4947), (0.9109, -0.2387, 0.02001), (0.6714, 0.6832, 0.2626), (0.0, -1.0, 0.0), (0.5878, -0.809, 0.0), (-0.947, -0.3189, 0.01799), (-0.5878, -0.809, 0.0), (-0.5558, 0.811, 0.01244), (-0.8838, 0.3013, 0.04499), (0.4791, 0.8429, 0.1901), (-0.008663, 0.9328, 0.06979), (0.7028, -0.5336, 0.5217), (-0.2629, -0.809, 0.5258), (-0.8929, -0.05264, 0.575), (-0.2342, 0.773, 0.5771), (0.6394, 0.5238, 0.646), (0.1647, -0.4999, 0.8533), (0.5806, -0.1184, 0.8791), (-0.4412, -0.3425, 0.8796), (-0.3911, 0.2209, 0.9595), (0.2457, 0.3824, 1.001)], [], [(0, 13, 12), (1, 13, 15), (0, 12, 17), (0, 17, 19), (0, 19, 16), (1, 15, 22), (2, 14, 24), (3, 18, 26), (4, 20, 28), (5, 21, 30), (1, 22, 25), (2, 24, 27), (3, 26, 29), (4, 28, 31), (5, 30, 23), (6, 32, 37), (7, 33, 39), (8, 34, 40), (9, 35, 41), (10, 36, 38), (38, 41, 11), (38, 36, 41), (36, 9, 41), (41, 40, 11), (41, 35, 40), (35, 8, 40), (40, 39, 11), (40, 34, 39), (34, 7, 39), (39, 37, 11), (39, 33, 37), (33, 6, 37), (37, 38, 11), (37, 32, 38), (32, 10, 38), (23, 36, 10), (23, 30, 36), (30, 9, 36), (31, 35, 9), (31, 28, 35), (28, 8, 35), (29, 34, 8), (29, 26, 34), (26, 7, 34), (27, 33, 7), (27, 24, 33), (24, 6, 33), (25, 32, 6), (25, 22, 32), (22, 10, 32), (30, 31, 9), (30, 21, 31), (21, 4, 31), (28, 29, 8), (28, 20, 29), (20, 3, 29), (26, 27, 7), (26, 18, 27), (18, 2, 27), (24, 25, 6), (24, 14, 25), (14, 1, 25), (22, 23, 10), (22, 15, 23), (15, 5, 23), (16, 21, 5), (16, 19, 21), (19, 4, 21), (19, 20, 4), (19, 17, 20), (17, 3, 20), (17, 18, 3), (17, 12, 18), (12, 2, 18), (15, 16, 5), (15, 13, 16), (13, 0, 16), (12, 14, 2), (12, 13, 14), (13, 1, 14)])
_uv = me_icosphere_006.uv_layers.new(name='UVMap')
_uv.uv.foreach_set('vector', [0.1818, 0.0, 0.2273, 0.07873, 0.1364, 0.07873, 0.2727, 0.1575, 0.3182, 0.07873, 0.3636, 0.1575, 0.9091, 0.0, 0.9545, 0.07873, 0.8636, 0.07873, 0.7273, 0.0, 0.7727, 0.07873, 0.6818, 0.07873, 0.5455, 0.0, 0.5909, 0.07873, 0.5, 0.07873, 0.2727, 0.1575, 0.3636, 0.1575, 0.3182, 0.2362, 0.09091, 0.1575, 0.1818, 0.1575, 0.1364, 0.2362, 0.8182, 0.1575, 0.9091, 0.1575, 0.8636, 0.2362, 0.6364, 0.1575, 0.7273, 0.1575, 0.6818, 0.2362, 0.4545, 0.1575, 0.5455, 0.1575, 0.5, 0.2362, 0.2727, 0.1575, 0.3182, 0.2362, 0.2273, 0.2362, 0.09091, 0.1575, 0.1364, 0.2362, 0.04546, 0.2362, 0.8182, 0.1575, 0.8636, 0.2362, 0.7727, 0.2362, 0.6364, 0.1575, 0.6818, 0.2362, 0.5909, 0.2362, 0.4545, 0.1575, 0.5, 0.2362, 0.4091, 0.2362, 0.1818, 0.3149, 0.2727, 0.3149, 0.2273, 0.3937, 0.0, 0.3149, 0.09091, 0.3149, 0.04546, 0.3937, 0.7273, 0.3149, 0.8182, 0.3149, 0.7727, 0.3937, 0.5455, 0.3149, 0.6364, 0.3149, 0.5909, 0.3937, 0.3636, 0.3149, 0.4545, 0.3149, 0.4091, 0.3937, 0.4091, 0.3937, 0.5, 0.3937, 0.4545, 0.4724, 0.4091, 0.3937, 0.4545, 0.3149, 0.5, 0.3937, 0.4545, 0.3149, 0.5455, 0.3149, 0.5, 0.3937, 0.5909, 0.3937, 0.6818, 0.3937, 0.6364, 0.4724, 0.5909, 0.3937, 0.6364, 0.3149, 0.6818, 0.3937, 0.6364, 0.3149, 0.7273, 0.3149, 0.6818, 0.3937, 0.7727, 0.3937, 0.8636, 0.3937, 0.8182, 0.4724, 0.7727, 0.3937, 0.8182, 0.3149, 0.8636, 0.3937, 0.8182, 0.3149, 0.9091, 0.3149, 0.8636, 0.3937, 0.04546, 0.3937, 0.1364, 0.3937, 0.09091, 0.4724, 0.04546, 0.3937, 0.09091, 0.3149, 0.1364, 0.3937, 0.09091, 0.3149, 0.1818, 0.3149, 0.1364, 0.3937, 0.2273, 0.3937, 0.3182, 0.3937, 0.2727, 0.4724, 0.2273, 0.3937, 0.2727, 0.3149, 0.3182, 0.3937, 0.2727, 0.3149, 0.3636, 0.3149, 0.3182, 0.3937, 0.4091, 0.2362, 0.4545, 0.3149, 0.3636, 0.3149, 0.4091, 0.2362, 0.5, 0.2362, 0.4545, 0.3149, 0.5, 0.2362, 0.5455, 0.3149, 0.4545, 0.3149, 0.5909, 0.2362, 0.6364, 0.3149, 0.5455, 0.3149, 0.5909, 0.2362, 0.6818, 0.2362, 0.6364, 0.3149, 0.6818, 0.2362, 0.7273, 0.3149, 0.6364, 0.3149, 0.7727, 0.2362, 0.8182, 0.3149, 0.7273, 0.3149, 0.7727, 0.2362, 0.8636, 0.2362, 0.8182, 0.3149, 0.8636, 0.2362, 0.9091, 0.3149, 0.8182, 0.3149, 0.04546, 0.2362, 0.09091, 0.3149, 0.0, 0.3149, 0.04546, 0.2362, 0.1364, 0.2362, 0.09091, 0.3149, 0.1364, 0.2362, 0.1818, 0.3149, 0.09091, 0.3149, 0.2273, 0.2362, 0.2727, 0.3149, 0.1818, 0.3149, 0.2273, 0.2362, 0.3182, 0.2362, 0.2727, 0.3149, 0.3182, 0.2362, 0.3636, 0.3149, 0.2727, 0.3149, 0.5, 0.2362, 0.5909, 0.2362, 0.5455, 0.3149, 0.5, 0.2362, 0.5455, 0.1575, 0.5909, 0.2362, 0.5455, 0.1575, 0.6364, 0.1575, 0.5909, 0.2362, 0.6818, 0.2362, 0.7727, 0.2362, 0.7273, 0.3149, 0.6818, 0.2362, 0.7273, 0.1575, 0.7727, 0.2362, 0.7273, 0.1575, 0.8182, 0.1575, 0.7727, 0.2362, 0.8636, 0.2362, 0.9545, 0.2362, 0.9091, 0.3149, 0.8636, 0.2362, 0.9091, 0.1575, 0.9545, 0.2362, 0.9091, 0.1575, 1.0, 0.1575, 0.9545, 0.2362, 0.1364, 0.2362, 0.2273, 0.2362, 0.1818, 0.3149, 0.1364, 0.2362, 0.1818, 0.1575, 0.2273, 0.2362, 0.1818, 0.1575, 0.2727, 0.1575, 0.2273, 0.2362, 0.3182, 0.2362, 0.4091, 0.2362, 0.3636, 0.3149, 0.3182, 0.2362, 0.3636, 0.1575, 0.4091, 0.2362, 0.3636, 0.1575, 0.4545, 0.1575, 0.4091, 0.2362, 0.5, 0.07873, 0.5455, 0.1575, 0.4545, 0.1575, 0.5, 0.07873, 0.5909, 0.07873, 0.5455, 0.1575, 0.5909, 0.07873, 0.6364, 0.1575, 0.5455, 0.1575, 0.6818, 0.07873, 0.7273, 0.1575, 0.6364, 0.1575, 0.6818, 0.07873, 0.7727, 0.07873, 0.7273, 0.1575, 0.7727, 0.07873, 0.8182, 0.1575, 0.7273, 0.1575, 0.8636, 0.07873, 0.9091, 0.1575, 0.8182, 0.1575, 0.8636, 0.07873, 0.9545, 0.07873, 0.9091, 0.1575, 0.9545, 0.07873, 1.0, 0.1575, 0.9091, 0.1575, 0.3636, 0.1575, 0.4091, 0.07873, 0.4545, 0.1575, 0.3636, 0.1575, 0.3182, 0.07873, 0.4091, 0.07873, 0.3182, 0.07873, 0.3636, 0.0, 0.4091, 0.07873, 0.1364, 0.07873, 0.1818, 0.1575, 0.09091, 0.1575, 0.1364, 0.07873, 0.2273, 0.07873, 0.1818, 0.1575, 0.2273, 0.07873, 0.2727, 0.1575, 0.1818, 0.1575])
me_icosphere_006.materials.append(mat_leaves_material_1)
me_icosphere_006.use_remesh_fix_poles = True
me_icosphere_006.use_remesh_preserve_attributes = False
me_icosphere_006.update()
me_icosphere_007 = bpy.data.meshes.new('Icosphere.007')
me_icosphere_007.from_pydata([(0.0654, 0.05755, -1.334), (1.013, -0.9084, -0.544), (-0.3654, -1.13, -0.6109), (-1.338, -0.1049, -0.8782), (-0.4591, 0.9877, -0.45), (1.033, 0.8487, -0.5463), (0.2751, -1.325, 0.6578), (-1.09, -0.7334, 0.5944), (-1.101, 0.6292, 0.6518), (0.3196, 1.3, 0.6197), (1.332, -0.2165, 0.5443), (-0.05211, -0.2675, 1.411), (-0.204, -0.6693, -1.114), (0.6083, -0.441, -1.021), (0.373, -1.088, -0.6729), (1.208, -0.09519, -0.5986), (0.6429, 0.4377, -1.047), (-0.7308, -0.01024, -1.265), (-0.9814, -0.7094, -0.8328), (-0.1351, 0.7213, -1.071), (-1.003, 0.5645, -0.7719), (0.355, 1.076, -0.645), (1.335, -0.8771, 0.06683), (1.39, 0.7987, -0.1194), (0.007789, -1.335, -0.003963), (0.8168, -1.23, 0.0163), (-1.423, -0.4799, -0.1169), (-0.7879, -1.073, -0.005297), (-0.8531, 0.9073, 0.167), (-1.433, 0.3129, -0.0863), (0.8452, 1.287, -0.02347), (-0.05962, 1.256, 0.08112), (0.9015, -1.11, 0.775), (-0.4039, -1.179, 0.7367), (-1.419, -0.07934, 0.6909), (-0.4192, 1.091, 0.7965), (1.061, 1.071, 0.5292), (0.1264, -1.148, 1.218), (0.7455, -0.639, 1.194), (-0.6822, -0.4886, 1.159), (-0.722, 0.4335, 1.182), (0.104, 0.7449, 1.227)], [], [(0, 13, 12), (1, 13, 15), (0, 12, 17), (0, 17, 19), (0, 19, 16), (1, 15, 22), (2, 14, 24), (3, 18, 26), (4, 20, 28), (5, 21, 30), (1, 22, 25), (2, 24, 27), (3, 26, 29), (4, 28, 31), (5, 30, 23), (6, 32, 37), (7, 33, 39), (8, 34, 40), (9, 35, 41), (10, 36, 38), (38, 41, 11), (38, 36, 41), (36, 9, 41), (41, 40, 11), (41, 35, 40), (35, 8, 40), (40, 39, 11), (40, 34, 39), (34, 7, 39), (39, 37, 11), (39, 33, 37), (33, 6, 37), (37, 38, 11), (37, 32, 38), (32, 10, 38), (23, 36, 10), (23, 30, 36), (30, 9, 36), (31, 35, 9), (31, 28, 35), (28, 8, 35), (29, 34, 8), (29, 26, 34), (26, 7, 34), (27, 33, 7), (27, 24, 33), (24, 6, 33), (25, 32, 6), (25, 22, 32), (22, 10, 32), (30, 31, 9), (30, 21, 31), (21, 4, 31), (28, 29, 8), (28, 20, 29), (20, 3, 29), (26, 27, 7), (26, 18, 27), (18, 2, 27), (24, 25, 6), (24, 14, 25), (14, 1, 25), (22, 23, 10), (22, 15, 23), (15, 5, 23), (16, 21, 5), (16, 19, 21), (19, 4, 21), (19, 20, 4), (19, 17, 20), (17, 3, 20), (17, 18, 3), (17, 12, 18), (12, 2, 18), (15, 16, 5), (15, 13, 16), (13, 0, 16), (12, 14, 2), (12, 13, 14), (13, 1, 14)])
_uv = me_icosphere_007.uv_layers.new(name='UVMap')
_uv.uv.foreach_set('vector', [0.1818, 0.0, 0.2273, 0.07873, 0.1364, 0.07873, 0.2727, 0.1575, 0.3182, 0.07873, 0.3636, 0.1575, 0.9091, 0.0, 0.9545, 0.07873, 0.8636, 0.07873, 0.7273, 0.0, 0.7727, 0.07873, 0.6818, 0.07873, 0.5455, 0.0, 0.5909, 0.07873, 0.5, 0.07873, 0.2727, 0.1575, 0.3636, 0.1575, 0.3188, 0.236, 0.09091, 0.1575, 0.1818, 0.1575, 0.1364, 0.2362, 0.8182, 0.1575, 0.9091, 0.1575, 0.8636, 0.2362, 0.6364, 0.1575, 0.7273, 0.1575, 0.6818, 0.2362, 0.4546, 0.1575, 0.5455, 0.1575, 0.5012, 0.2344, 0.2727, 0.1575, 0.3188, 0.236, 0.2273, 0.2362, 0.09091, 0.1575, 0.1364, 0.2362, 0.04546, 0.2362, 0.8182, 0.1575, 0.8636, 0.2362, 0.7727, 0.2362, 0.6364, 0.1575, 0.6818, 0.2362, 0.5909, 0.2362, 0.4546, 0.1575, 0.5012, 0.2344, 0.4192, 0.2315, 0.1818, 0.3149, 0.2727, 0.3149, 0.2273, 0.3937, 0.0, 0.3149, 0.09091, 0.3149, 0.04546, 0.3937, 0.7273, 0.3149, 0.8182, 0.3149, 0.7727, 0.3937, 0.5473, 0.3097, 0.6364, 0.3149, 0.5884, 0.3886, 0.3745, 0.3046, 0.4728, 0.2897, 0.4109, 0.389, 0.4109, 0.389, 0.5031, 0.3884, 0.4546, 0.4724, 0.4109, 0.389, 0.4728, 0.2897, 0.5031, 0.3884, 0.4728, 0.2897, 0.5473, 0.3097, 0.5031, 0.3884, 0.5884, 0.3886, 0.6818, 0.3937, 0.6363, 0.4724, 0.5884, 0.3886, 0.6364, 0.3149, 0.6818, 0.3937, 0.6364, 0.3149, 0.7273, 0.3149, 0.6818, 0.3937, 0.7727, 0.3937, 0.8636, 0.3937, 0.8182, 0.4724, 0.7727, 0.3937, 0.8182, 0.3149, 0.8636, 0.3937, 0.8182, 0.3149, 0.9091, 0.3149, 0.8636, 0.3937, 0.04546, 0.3937, 0.1364, 0.3937, 0.09091, 0.4724, 0.04546, 0.3937, 0.09091, 0.3149, 0.1364, 0.3937, 0.09091, 0.3149, 0.1818, 0.3149, 0.1364, 0.3937, 0.2273, 0.3937, 0.3241, 0.3949, 0.2728, 0.4724, 0.2273, 0.3937, 0.2727, 0.3149, 0.3241, 0.3949, 0.2727, 0.3149, 0.3745, 0.3046, 0.3241, 0.3949, 0.4192, 0.2315, 0.4728, 0.2897, 0.3745, 0.3046, 0.4192, 0.2315, 0.5012, 0.2344, 0.4728, 0.2897, 0.5012, 0.2344, 0.5473, 0.3097, 0.4728, 0.2897, 0.5909, 0.2362, 0.6364, 0.3149, 0.5473, 0.3097, 0.5909, 0.2362, 0.6818, 0.2362, 0.6364, 0.3149, 0.6818, 0.2362, 0.7273, 0.3149, 0.6364, 0.3149, 0.7727, 0.2362, 0.8182, 0.3149, 0.7273, 0.3149, 0.7727, 0.2362, 0.8636, 0.2362, 0.8182, 0.3149, 0.8636, 0.2362, 0.9091, 0.3149, 0.8182, 0.3149, 0.04546, 0.2362, 0.09091, 0.3149, 0.0, 0.3149, 0.04546, 0.2362, 0.1364, 0.2362, 0.09091, 0.3149, 0.1364, 0.2362, 0.1818, 0.3149, 0.09091, 0.3149, 0.2273, 0.2362, 0.2727, 0.3149, 0.1818, 0.3149, 0.2273, 0.2362, 0.3188, 0.236, 0.2727, 0.3149, 0.3188, 0.236, 0.3745, 0.3046, 0.2727, 0.3149, 0.5012, 0.2344, 0.5909, 0.2362, 0.5473, 0.3097, 0.5012, 0.2344, 0.5455, 0.1575, 0.5909, 0.2362, 0.5455, 0.1575, 0.6364, 0.1575, 0.5909, 0.2362, 0.6818, 0.2362, 0.7727, 0.2362, 0.7273, 0.3149, 0.6818, 0.2362, 0.7273, 0.1575, 0.7727, 0.2362, 0.7273, 0.1575, 0.8182, 0.1575, 0.7727, 0.2362, 0.8636, 0.2362, 0.9545, 0.2362, 0.9091, 0.3149, 0.8636, 0.2362, 0.9091, 0.1575, 0.9545, 0.2362, 0.9091, 0.1575, 1.0, 0.1575, 0.9545, 0.2362, 0.1364, 0.2362, 0.2273, 0.2362, 0.1818, 0.3149, 0.1364, 0.2362, 0.1818, 0.1575, 0.2273, 0.2362, 0.1818, 0.1575, 0.2727, 0.1575, 0.2273, 0.2362, 0.3188, 0.236, 0.4192, 0.2315, 0.3745, 0.3046, 0.3188, 0.236, 0.3636, 0.1575, 0.4192, 0.2315, 0.3636, 0.1575, 0.4546, 0.1575, 0.4192, 0.2315, 0.5, 0.07873, 0.5455, 0.1575, 0.4546, 0.1575, 0.5, 0.07873, 0.5909, 0.07873, 0.5455, 0.1575, 0.5909, 0.07873, 0.6364, 0.1575, 0.5455, 0.1575, 0.6818, 0.07873, 0.7273, 0.1575, 0.6364, 0.1575, 0.6818, 0.07873, 0.7727, 0.07873, 0.7273, 0.1575, 0.7727, 0.07873, 0.8182, 0.1575, 0.7273, 0.1575, 0.8636, 0.07873, 0.9091, 0.1575, 0.8182, 0.1575, 0.8636, 0.07873, 0.9545, 0.07873, 0.9091, 0.1575, 0.9545, 0.07873, 1.0, 0.1575, 0.9091, 0.1575, 0.3636, 0.1575, 0.4091, 0.07873, 0.4546, 0.1575, 0.3636, 0.1575, 0.3182, 0.07873, 0.4091, 0.07873, 0.3182, 0.07873, 0.3636, 0.0, 0.4091, 0.07873, 0.1364, 0.07873, 0.1818, 0.1575, 0.09091, 0.1575, 0.1364, 0.07873, 0.2273, 0.07873, 0.1818, 0.1575, 0.2273, 0.07873, 0.2727, 0.1575, 0.1818, 0.1575])
me_icosphere_007.materials.append(mat_leaves_material_2)
me_icosphere_007.use_remesh_fix_poles = True
me_icosphere_007.use_remesh_preserve_attributes = False
me_icosphere_007.update()
me_icosphere_008 = bpy.data.meshes.new('Icosphere.008')
me_icosphere_008.from_pydata([(0.03405, -0.01541, -1.532), (1.165, -0.8746, -0.7782), (-0.361, -1.254, -0.6532), (-1.338, -0.0151, -0.684), (-0.3898, 1.289, -0.6841), (0.9169, 0.9103, -0.7381), (0.4288, -1.362, 0.5051), (-1.189, -0.6347, 0.7937), (-0.8845, 0.7502, 0.6505), (0.257, 1.316, 0.7279), (1.015, 0.228, 0.7958), (-0.3055, -0.02475, 1.569), (-0.2151, -0.7822, -1.303), (0.6864, -0.4893, -1.303), (0.453, -1.297, -0.8759), (1.307, 0.09073, -0.8657), (0.6841, 0.4578, -1.302), (-0.7722, -0.01541, -1.303), (-0.9996, -0.7323, -0.7807), (-0.2151, 0.7514, -1.303), (-1.021, 0.7514, -0.8045), (0.3977, 1.213, -0.7952), (1.382, -0.308, -0.02017), (1.044, 0.8355, -0.1063), (0.07327, -1.554, -0.07075), (0.9779, -1.35, -0.2075), (-1.393, -0.4175, 0.03598), (-0.8005, -1.104, 0.07387), (-0.8674, 1.225, 0.001752), (-1.424, 0.4599, 0.002406), (0.6996, 1.293, -0.02145), (0.03405, 1.518, 0.001752), (0.934, -0.7546, 0.6918), (-0.6421, -1.131, 0.8577), (-1.238, 0.05977, 0.8439), (-0.3638, 1.214, 0.8078), (0.7116, 0.9099, 0.901), (-0.2814, -0.7898, 1.308), (0.3464, 0.01215, 1.371), (-0.9799, -0.3683, 1.401), (-0.5381, 0.4185, 1.288), (-0.008352, 0.7819, 1.366)], [], [(0, 13, 12), (1, 13, 15), (0, 12, 17), (0, 17, 19), (0, 19, 16), (1, 15, 22), (2, 14, 24), (3, 18, 26), (4, 20, 28), (5, 21, 30), (1, 22, 25), (2, 24, 27), (3, 26, 29), (4, 28, 31), (5, 30, 23), (6, 32, 37), (7, 33, 39), (8, 34, 40), (9, 35, 41), (10, 36, 38), (38, 41, 11), (38, 36, 41), (36, 9, 41), (41, 40, 11), (41, 35, 40), (35, 8, 40), (40, 39, 11), (40, 34, 39), (34, 7, 39), (39, 37, 11), (39, 33, 37), (33, 6, 37), (37, 38, 11), (37, 32, 38), (32, 10, 38), (23, 36, 10), (23, 30, 36), (30, 9, 36), (31, 35, 9), (31, 28, 35), (28, 8, 35), (29, 34, 8), (29, 26, 34), (26, 7, 34), (27, 33, 7), (27, 24, 33), (24, 6, 33), (25, 32, 6), (25, 22, 32), (22, 10, 32), (30, 31, 9), (30, 21, 31), (21, 4, 31), (28, 29, 8), (28, 20, 29), (20, 3, 29), (26, 27, 7), (26, 18, 27), (18, 2, 27), (24, 25, 6), (24, 14, 25), (14, 1, 25), (22, 23, 10), (22, 15, 23), (15, 5, 23), (16, 21, 5), (16, 19, 21), (19, 4, 21), (19, 20, 4), (19, 17, 20), (17, 3, 20), (17, 18, 3), (17, 12, 18), (12, 2, 18), (15, 16, 5), (15, 13, 16), (13, 0, 16), (12, 14, 2), (12, 13, 14), (13, 1, 14)])
_uv = me_icosphere_008.uv_layers.new(name='UVMap')
_uv.uv.foreach_set('vector', [0.1818, 0.0, 0.2273, 0.07873, 0.1364, 0.07873, 0.2727, 0.1575, 0.3182, 0.07873, 0.3636, 0.1575, 0.9091, 0.0, 0.9545, 0.07873, 0.8636, 0.07873, 0.7273, 0.0, 0.7727, 0.07873, 0.6818, 0.07873, 0.5455, 0.0, 0.5909, 0.07873, 0.5, 0.07873, 0.2727, 0.1575, 0.3636, 0.1575, 0.3182, 0.2362, 0.09091, 0.1575, 0.1818, 0.1575, 0.1364, 0.2362, 0.8182, 0.1575, 0.9091, 0.1575, 0.8636, 0.2362, 0.6364, 0.1575, 0.7273, 0.1575, 0.6818, 0.2362, 0.4545, 0.1575, 0.5455, 0.1575, 0.5, 0.2362, 0.2727, 0.1575, 0.3182, 0.2362, 0.2273, 0.2362, 0.09091, 0.1575, 0.1364, 0.2362, 0.04546, 0.2362, 0.8182, 0.1575, 0.8636, 0.2362, 0.7727, 0.2362, 0.6364, 0.1575, 0.6818, 0.2362, 0.5909, 0.2362, 0.4545, 0.1575, 0.5, 0.2362, 0.4091, 0.2362, 0.1818, 0.3149, 0.2727, 0.3149, 0.2273, 0.3937, 0.0, 0.3149, 0.09091, 0.3149, 0.04546, 0.3937, 0.7273, 0.3149, 0.8182, 0.3149, 0.7727, 0.3937, 0.5455, 0.3149, 0.6364, 0.3149, 0.5909, 0.3937, 0.3636, 0.3149, 0.4545, 0.3149, 0.4091, 0.3937, 0.4091, 0.3937, 0.5, 0.3937, 0.4545, 0.4724, 0.4091, 0.3937, 0.4545, 0.3149, 0.5, 0.3937, 0.4545, 0.3149, 0.5455, 0.3149, 0.5, 0.3937, 0.5909, 0.3937, 0.6818, 0.3937, 0.6364, 0.4724, 0.5909, 0.3937, 0.6364, 0.3149, 0.6818, 0.3937, 0.6364, 0.3149, 0.7273, 0.3149, 0.6818, 0.3937, 0.7727, 0.3937, 0.8636, 0.3937, 0.8182, 0.4724, 0.7727, 0.3937, 0.8182, 0.3149, 0.8636, 0.3937, 0.8182, 0.3149, 0.9091, 0.3149, 0.8636, 0.3937, 0.04546, 0.3937, 0.1364, 0.3937, 0.09091, 0.4724, 0.04546, 0.3937, 0.09091, 0.3149, 0.1364, 0.3937, 0.09091, 0.3149, 0.1818, 0.3149, 0.1364, 0.3937, 0.2273, 0.3937, 0.3182, 0.3937, 0.2727, 0.4724, 0.2273, 0.3937, 0.2727, 0.3149, 0.3182, 0.3937, 0.2727, 0.3149, 0.3636, 0.3149, 0.3182, 0.3937, 0.4091, 0.2362, 0.4545, 0.3149, 0.3636, 0.3149, 0.4091, 0.2362, 0.5, 0.2362, 0.4545, 0.3149, 0.5, 0.2362, 0.5455, 0.3149, 0.4545, 0.3149, 0.5909, 0.2362, 0.6364, 0.3149, 0.5455, 0.3149, 0.5909, 0.2362, 0.6818, 0.2362, 0.6364, 0.3149, 0.6818, 0.2362, 0.7273, 0.3149, 0.6364, 0.3149, 0.7727, 0.2362, 0.8182, 0.3149, 0.7273, 0.3149, 0.7727, 0.2362, 0.8636, 0.2362, 0.8182, 0.3149, 0.8636, 0.2362, 0.9091, 0.3149, 0.8182, 0.3149, 0.04546, 0.2362, 0.09091, 0.3149, 0.0, 0.3149, 0.04546, 0.2362, 0.1364, 0.2362, 0.09091, 0.3149, 0.1364, 0.2362, 0.1818, 0.3149, 0.09091, 0.3149, 0.2273, 0.2362, 0.2727, 0.3149, 0.1818, 0.3149, 0.2273, 0.2362, 0.3182, 0.2362, 0.2727, 0.3149, 0.3182, 0.2362, 0.3636, 0.3149, 0.2727, 0.3149, 0.5, 0.2362, 0.5909, 0.2362, 0.5455, 0.3149, 0.5, 0.2362, 0.5455, 0.1575, 0.5909, 0.2362, 0.5455, 0.1575, 0.6364, 0.1575, 0.5909, 0.2362, 0.6818, 0.2362, 0.7727, 0.2362, 0.7273, 0.3149, 0.6818, 0.2362, 0.7273, 0.1575, 0.7727, 0.2362, 0.7273, 0.1575, 0.8182, 0.1575, 0.7727, 0.2362, 0.8636, 0.2362, 0.9545, 0.2362, 0.9091, 0.3149, 0.8636, 0.2362, 0.9091, 0.1575, 0.9545, 0.2362, 0.9091, 0.1575, 1.0, 0.1575, 0.9545, 0.2362, 0.1364, 0.2362, 0.2273, 0.2362, 0.1818, 0.3149, 0.1364, 0.2362, 0.1818, 0.1575, 0.2273, 0.2362, 0.1818, 0.1575, 0.2727, 0.1575, 0.2273, 0.2362, 0.3182, 0.2362, 0.4091, 0.2362, 0.3636, 0.3149, 0.3182, 0.2362, 0.3636, 0.1575, 0.4091, 0.2362, 0.3636, 0.1575, 0.4545, 0.1575, 0.4091, 0.2362, 0.5, 0.07873, 0.5455, 0.1575, 0.4545, 0.1575, 0.5, 0.07873, 0.5909, 0.07873, 0.5455, 0.1575, 0.5909, 0.07873, 0.6364, 0.1575, 0.5455, 0.1575, 0.6818, 0.07873, 0.7273, 0.1575, 0.6364, 0.1575, 0.6818, 0.07873, 0.7727, 0.07873, 0.7273, 0.1575, 0.7727, 0.07873, 0.8182, 0.1575, 0.7273, 0.1575, 0.8636, 0.07873, 0.9091, 0.1575, 0.8182, 0.1575, 0.8636, 0.07873, 0.9545, 0.07873, 0.9091, 0.1575, 0.9545, 0.07873, 1.0, 0.1575, 0.9091, 0.1575, 0.3636, 0.1575, 0.4091, 0.07873, 0.4545, 0.1575, 0.3636, 0.1575, 0.3182, 0.07873, 0.4091, 0.07873, 0.3182, 0.07873, 0.3636, 0.0, 0.4091, 0.07873, 0.1364, 0.07873, 0.1818, 0.1575, 0.09091, 0.1575, 0.1364, 0.07873, 0.2273, 0.07873, 0.1818, 0.1575, 0.2273, 0.07873, 0.2727, 0.1575, 0.1818, 0.1575])
me_icosphere_008.materials.append(mat_leaves_material_2)
me_icosphere_008.use_remesh_fix_poles = True
me_icosphere_008.use_remesh_preserve_attributes = False
me_icosphere_008.update()
me_icosphere_001 = bpy.data.meshes.new('Icosphere.001')
me_icosphere_001.from_pydata([(0.03405, -0.01541, -1.532), (1.165, -0.8746, -0.7782), (-0.361, -1.254, -0.6532), (-1.338, -0.0151, -0.684), (-0.3898, 1.289, -0.6841), (0.9169, 0.9103, -0.7381), (0.4288, -1.362, 0.5051), (-1.189, -0.6347, 0.7937), (-0.8845, 0.7502, 0.6505), (0.257, 1.316, 0.7279), (1.015, 0.228, 0.7958), (-0.3055, -0.02475, 1.569), (-0.2151, -0.7822, -1.303), (0.6864, -0.4893, -1.303), (0.453, -1.297, -0.8759), (1.307, 0.09073, -0.8657), (0.6841, 0.4578, -1.302), (-0.7722, -0.01541, -1.303), (-0.9996, -0.7323, -0.7807), (-0.2151, 0.7514, -1.303), (-1.021, 0.7514, -0.8045), (0.3977, 1.213, -0.7952), (1.382, -0.308, -0.02017), (1.044, 0.8355, -0.1063), (0.07327, -1.554, -0.07075), (0.9779, -1.35, -0.2075), (-1.393, -0.4175, 0.03598), (-0.8005, -1.104, 0.07387), (-0.8674, 1.225, 0.001752), (-1.424, 0.4599, 0.002406), (0.6996, 1.293, -0.02145), (0.03405, 1.518, 0.001752), (0.934, -0.7546, 0.6918), (-0.6421, -1.131, 0.8577), (-1.238, 0.05977, 0.8439), (-0.3638, 1.214, 0.8078), (0.7116, 0.9099, 0.901), (-0.2814, -0.7898, 1.308), (0.3464, 0.01215, 1.371), (-0.9799, -0.3683, 1.401), (-0.5381, 0.4185, 1.288), (-0.008352, 0.7819, 1.366)], [], [(0, 13, 12), (1, 13, 15), (0, 12, 17), (0, 17, 19), (0, 19, 16), (1, 15, 22), (2, 14, 24), (3, 18, 26), (4, 20, 28), (5, 21, 30), (1, 22, 25), (2, 24, 27), (3, 26, 29), (4, 28, 31), (5, 30, 23), (6, 32, 37), (7, 33, 39), (8, 34, 40), (9, 35, 41), (10, 36, 38), (38, 41, 11), (38, 36, 41), (36, 9, 41), (41, 40, 11), (41, 35, 40), (35, 8, 40), (40, 39, 11), (40, 34, 39), (34, 7, 39), (39, 37, 11), (39, 33, 37), (33, 6, 37), (37, 38, 11), (37, 32, 38), (32, 10, 38), (23, 36, 10), (23, 30, 36), (30, 9, 36), (31, 35, 9), (31, 28, 35), (28, 8, 35), (29, 34, 8), (29, 26, 34), (26, 7, 34), (27, 33, 7), (27, 24, 33), (24, 6, 33), (25, 32, 6), (25, 22, 32), (22, 10, 32), (30, 31, 9), (30, 21, 31), (21, 4, 31), (28, 29, 8), (28, 20, 29), (20, 3, 29), (26, 27, 7), (26, 18, 27), (18, 2, 27), (24, 25, 6), (24, 14, 25), (14, 1, 25), (22, 23, 10), (22, 15, 23), (15, 5, 23), (16, 21, 5), (16, 19, 21), (19, 4, 21), (19, 20, 4), (19, 17, 20), (17, 3, 20), (17, 18, 3), (17, 12, 18), (12, 2, 18), (15, 16, 5), (15, 13, 16), (13, 0, 16), (12, 14, 2), (12, 13, 14), (13, 1, 14)])
_uv = me_icosphere_001.uv_layers.new(name='UVMap')
_uv.uv.foreach_set('vector', [0.1818, 0.0, 0.2273, 0.07873, 0.1364, 0.07873, 0.2727, 0.1575, 0.3182, 0.07873, 0.3636, 0.1575, 0.9091, 0.0, 0.9545, 0.07873, 0.8636, 0.07873, 0.7273, 0.0, 0.7727, 0.07873, 0.6818, 0.07873, 0.5455, 0.0, 0.5909, 0.07873, 0.5, 0.07873, 0.2727, 0.1575, 0.3636, 0.1575, 0.3182, 0.2362, 0.09091, 0.1575, 0.1818, 0.1575, 0.1364, 0.2362, 0.8182, 0.1575, 0.9091, 0.1575, 0.8636, 0.2362, 0.6364, 0.1575, 0.7273, 0.1575, 0.6818, 0.2362, 0.4545, 0.1575, 0.5455, 0.1575, 0.5, 0.2362, 0.2727, 0.1575, 0.3182, 0.2362, 0.2273, 0.2362, 0.09091, 0.1575, 0.1364, 0.2362, 0.04546, 0.2362, 0.8182, 0.1575, 0.8636, 0.2362, 0.7727, 0.2362, 0.6364, 0.1575, 0.6818, 0.2362, 0.5909, 0.2362, 0.4545, 0.1575, 0.5, 0.2362, 0.4091, 0.2362, 0.1818, 0.3149, 0.2727, 0.3149, 0.2273, 0.3937, 0.0, 0.3149, 0.09091, 0.3149, 0.04546, 0.3937, 0.7273, 0.3149, 0.8182, 0.3149, 0.7727, 0.3937, 0.5455, 0.3149, 0.6364, 0.3149, 0.5909, 0.3937, 0.3636, 0.3149, 0.4545, 0.3149, 0.4091, 0.3937, 0.4091, 0.3937, 0.5, 0.3937, 0.4545, 0.4724, 0.4091, 0.3937, 0.4545, 0.3149, 0.5, 0.3937, 0.4545, 0.3149, 0.5455, 0.3149, 0.5, 0.3937, 0.5909, 0.3937, 0.6818, 0.3937, 0.6364, 0.4724, 0.5909, 0.3937, 0.6364, 0.3149, 0.6818, 0.3937, 0.6364, 0.3149, 0.7273, 0.3149, 0.6818, 0.3937, 0.7727, 0.3937, 0.8636, 0.3937, 0.8182, 0.4724, 0.7727, 0.3937, 0.8182, 0.3149, 0.8636, 0.3937, 0.8182, 0.3149, 0.9091, 0.3149, 0.8636, 0.3937, 0.04546, 0.3937, 0.1364, 0.3937, 0.09091, 0.4724, 0.04546, 0.3937, 0.09091, 0.3149, 0.1364, 0.3937, 0.09091, 0.3149, 0.1818, 0.3149, 0.1364, 0.3937, 0.2273, 0.3937, 0.3182, 0.3937, 0.2727, 0.4724, 0.2273, 0.3937, 0.2727, 0.3149, 0.3182, 0.3937, 0.2727, 0.3149, 0.3636, 0.3149, 0.3182, 0.3937, 0.4091, 0.2362, 0.4545, 0.3149, 0.3636, 0.3149, 0.4091, 0.2362, 0.5, 0.2362, 0.4545, 0.3149, 0.5, 0.2362, 0.5455, 0.3149, 0.4545, 0.3149, 0.5909, 0.2362, 0.6364, 0.3149, 0.5455, 0.3149, 0.5909, 0.2362, 0.6818, 0.2362, 0.6364, 0.3149, 0.6818, 0.2362, 0.7273, 0.3149, 0.6364, 0.3149, 0.7727, 0.2362, 0.8182, 0.3149, 0.7273, 0.3149, 0.7727, 0.2362, 0.8636, 0.2362, 0.8182, 0.3149, 0.8636, 0.2362, 0.9091, 0.3149, 0.8182, 0.3149, 0.04546, 0.2362, 0.09091, 0.3149, 0.0, 0.3149, 0.04546, 0.2362, 0.1364, 0.2362, 0.09091, 0.3149, 0.1364, 0.2362, 0.1818, 0.3149, 0.09091, 0.3149, 0.2273, 0.2362, 0.2727, 0.3149, 0.1818, 0.3149, 0.2273, 0.2362, 0.3182, 0.2362, 0.2727, 0.3149, 0.3182, 0.2362, 0.3636, 0.3149, 0.2727, 0.3149, 0.5, 0.2362, 0.5909, 0.2362, 0.5455, 0.3149, 0.5, 0.2362, 0.5455, 0.1575, 0.5909, 0.2362, 0.5455, 0.1575, 0.6364, 0.1575, 0.5909, 0.2362, 0.6818, 0.2362, 0.7727, 0.2362, 0.7273, 0.3149, 0.6818, 0.2362, 0.7273, 0.1575, 0.7727, 0.2362, 0.7273, 0.1575, 0.8182, 0.1575, 0.7727, 0.2362, 0.8636, 0.2362, 0.9545, 0.2362, 0.9091, 0.3149, 0.8636, 0.2362, 0.9091, 0.1575, 0.9545, 0.2362, 0.9091, 0.1575, 1.0, 0.1575, 0.9545, 0.2362, 0.1364, 0.2362, 0.2273, 0.2362, 0.1818, 0.3149, 0.1364, 0.2362, 0.1818, 0.1575, 0.2273, 0.2362, 0.1818, 0.1575, 0.2727, 0.1575, 0.2273, 0.2362, 0.3182, 0.2362, 0.4091, 0.2362, 0.3636, 0.3149, 0.3182, 0.2362, 0.3636, 0.1575, 0.4091, 0.2362, 0.3636, 0.1575, 0.4545, 0.1575, 0.4091, 0.2362, 0.5, 0.07873, 0.5455, 0.1575, 0.4545, 0.1575, 0.5, 0.07873, 0.5909, 0.07873, 0.5455, 0.1575, 0.5909, 0.07873, 0.6364, 0.1575, 0.5455, 0.1575, 0.6818, 0.07873, 0.7273, 0.1575, 0.6364, 0.1575, 0.6818, 0.07873, 0.7727, 0.07873, 0.7273, 0.1575, 0.7727, 0.07873, 0.8182, 0.1575, 0.7273, 0.1575, 0.8636, 0.07873, 0.9091, 0.1575, 0.8182, 0.1575, 0.8636, 0.07873, 0.9545, 0.07873, 0.9091, 0.1575, 0.9545, 0.07873, 1.0, 0.1575, 0.9091, 0.1575, 0.3636, 0.1575, 0.4091, 0.07873, 0.4545, 0.1575, 0.3636, 0.1575, 0.3182, 0.07873, 0.4091, 0.07873, 0.3182, 0.07873, 0.3636, 0.0, 0.4091, 0.07873, 0.1364, 0.07873, 0.1818, 0.1575, 0.09091, 0.1575, 0.1364, 0.07873, 0.2273, 0.07873, 0.1818, 0.1575, 0.2273, 0.07873, 0.2727, 0.1575, 0.1818, 0.1575])
me_icosphere_001.materials.append(mat_leaves_material_2)
me_icosphere_001.use_remesh_fix_poles = True
me_icosphere_001.use_remesh_preserve_attributes = False
me_icosphere_001.update()
me_icosphere_002 = bpy.data.meshes.new('Icosphere.002')
me_icosphere_002.from_pydata([(0.0654, 0.05755, -1.334), (1.013, -0.9084, -0.544), (-0.3654, -1.13, -0.6109), (-1.338, -0.1049, -0.8782), (-0.4591, 0.9877, -0.45), (1.033, 0.8487, -0.5463), (0.2751, -1.325, 0.6578), (-1.09, -0.7334, 0.5944), (-1.101, 0.6292, 0.6518), (0.3196, 1.3, 0.6197), (1.332, -0.2165, 0.5443), (-0.05211, -0.2675, 1.411), (-0.204, -0.6693, -1.114), (0.6083, -0.441, -1.021), (0.373, -1.088, -0.6729), (1.208, -0.09519, -0.5986), (0.6429, 0.4377, -1.047), (-0.7308, -0.01024, -1.265), (-0.9814, -0.7094, -0.8328), (-0.1351, 0.7213, -1.071), (-1.003, 0.5645, -0.7719), (0.355, 1.076, -0.645), (1.335, -0.8771, 0.06683), (1.39, 0.7987, -0.1194), (0.007789, -1.335, -0.003963), (0.8168, -1.23, 0.0163), (-1.423, -0.4799, -0.1169), (-0.7879, -1.073, -0.005297), (-0.8531, 0.9073, 0.167), (-1.433, 0.3129, -0.0863), (0.8452, 1.287, -0.02347), (-0.05962, 1.256, 0.08112), (0.9015, -1.11, 0.775), (-0.4039, -1.179, 0.7367), (-1.419, -0.07934, 0.6909), (-0.4192, 1.091, 0.7965), (1.061, 1.071, 0.5292), (0.1264, -1.148, 1.218), (0.7455, -0.639, 1.194), (-0.6822, -0.4886, 1.159), (-0.722, 0.4335, 1.182), (0.104, 0.7449, 1.227)], [], [(0, 13, 12), (1, 13, 15), (0, 12, 17), (0, 17, 19), (0, 19, 16), (1, 15, 22), (2, 14, 24), (3, 18, 26), (4, 20, 28), (5, 21, 30), (1, 22, 25), (2, 24, 27), (3, 26, 29), (4, 28, 31), (5, 30, 23), (6, 32, 37), (7, 33, 39), (8, 34, 40), (9, 35, 41), (10, 36, 38), (38, 41, 11), (38, 36, 41), (36, 9, 41), (41, 40, 11), (41, 35, 40), (35, 8, 40), (40, 39, 11), (40, 34, 39), (34, 7, 39), (39, 37, 11), (39, 33, 37), (33, 6, 37), (37, 38, 11), (37, 32, 38), (32, 10, 38), (23, 36, 10), (23, 30, 36), (30, 9, 36), (31, 35, 9), (31, 28, 35), (28, 8, 35), (29, 34, 8), (29, 26, 34), (26, 7, 34), (27, 33, 7), (27, 24, 33), (24, 6, 33), (25, 32, 6), (25, 22, 32), (22, 10, 32), (30, 31, 9), (30, 21, 31), (21, 4, 31), (28, 29, 8), (28, 20, 29), (20, 3, 29), (26, 27, 7), (26, 18, 27), (18, 2, 27), (24, 25, 6), (24, 14, 25), (14, 1, 25), (22, 23, 10), (22, 15, 23), (15, 5, 23), (16, 21, 5), (16, 19, 21), (19, 4, 21), (19, 20, 4), (19, 17, 20), (17, 3, 20), (17, 18, 3), (17, 12, 18), (12, 2, 18), (15, 16, 5), (15, 13, 16), (13, 0, 16), (12, 14, 2), (12, 13, 14), (13, 1, 14)])
_uv = me_icosphere_002.uv_layers.new(name='UVMap')
_uv.uv.foreach_set('vector', [0.1818, 0.0, 0.2273, 0.07873, 0.1364, 0.07873, 0.2727, 0.1575, 0.3182, 0.07873, 0.3636, 0.1575, 0.9091, 0.0, 0.9545, 0.07873, 0.8636, 0.07873, 0.7273, 0.0, 0.7727, 0.07873, 0.6818, 0.07873, 0.5455, 0.0, 0.5909, 0.07873, 0.5, 0.07873, 0.2727, 0.1575, 0.3636, 0.1575, 0.3188, 0.236, 0.09091, 0.1575, 0.1818, 0.1575, 0.1364, 0.2362, 0.8182, 0.1575, 0.9091, 0.1575, 0.8636, 0.2362, 0.6364, 0.1575, 0.7273, 0.1575, 0.6818, 0.2362, 0.4546, 0.1575, 0.5455, 0.1575, 0.5012, 0.2344, 0.2727, 0.1575, 0.3188, 0.236, 0.2273, 0.2362, 0.09091, 0.1575, 0.1364, 0.2362, 0.04546, 0.2362, 0.8182, 0.1575, 0.8636, 0.2362, 0.7727, 0.2362, 0.6364, 0.1575, 0.6818, 0.2362, 0.5909, 0.2362, 0.4546, 0.1575, 0.5012, 0.2344, 0.4192, 0.2315, 0.1818, 0.3149, 0.2727, 0.3149, 0.2273, 0.3937, 0.0, 0.3149, 0.09091, 0.3149, 0.04546, 0.3937, 0.7273, 0.3149, 0.8182, 0.3149, 0.7727, 0.3937, 0.5473, 0.3097, 0.6364, 0.3149, 0.5884, 0.3886, 0.3745, 0.3046, 0.4728, 0.2897, 0.4109, 0.389, 0.4109, 0.389, 0.5031, 0.3884, 0.4546, 0.4724, 0.4109, 0.389, 0.4728, 0.2897, 0.5031, 0.3884, 0.4728, 0.2897, 0.5473, 0.3097, 0.5031, 0.3884, 0.5884, 0.3886, 0.6818, 0.3937, 0.6363, 0.4724, 0.5884, 0.3886, 0.6364, 0.3149, 0.6818, 0.3937, 0.6364, 0.3149, 0.7273, 0.3149, 0.6818, 0.3937, 0.7727, 0.3937, 0.8636, 0.3937, 0.8182, 0.4724, 0.7727, 0.3937, 0.8182, 0.3149, 0.8636, 0.3937, 0.8182, 0.3149, 0.9091, 0.3149, 0.8636, 0.3937, 0.04546, 0.3937, 0.1364, 0.3937, 0.09091, 0.4724, 0.04546, 0.3937, 0.09091, 0.3149, 0.1364, 0.3937, 0.09091, 0.3149, 0.1818, 0.3149, 0.1364, 0.3937, 0.2273, 0.3937, 0.3241, 0.3949, 0.2728, 0.4724, 0.2273, 0.3937, 0.2727, 0.3149, 0.3241, 0.3949, 0.2727, 0.3149, 0.3745, 0.3046, 0.3241, 0.3949, 0.4192, 0.2315, 0.4728, 0.2897, 0.3745, 0.3046, 0.4192, 0.2315, 0.5012, 0.2344, 0.4728, 0.2897, 0.5012, 0.2344, 0.5473, 0.3097, 0.4728, 0.2897, 0.5909, 0.2362, 0.6364, 0.3149, 0.5473, 0.3097, 0.5909, 0.2362, 0.6818, 0.2362, 0.6364, 0.3149, 0.6818, 0.2362, 0.7273, 0.3149, 0.6364, 0.3149, 0.7727, 0.2362, 0.8182, 0.3149, 0.7273, 0.3149, 0.7727, 0.2362, 0.8636, 0.2362, 0.8182, 0.3149, 0.8636, 0.2362, 0.9091, 0.3149, 0.8182, 0.3149, 0.04546, 0.2362, 0.09091, 0.3149, 0.0, 0.3149, 0.04546, 0.2362, 0.1364, 0.2362, 0.09091, 0.3149, 0.1364, 0.2362, 0.1818, 0.3149, 0.09091, 0.3149, 0.2273, 0.2362, 0.2727, 0.3149, 0.1818, 0.3149, 0.2273, 0.2362, 0.3188, 0.236, 0.2727, 0.3149, 0.3188, 0.236, 0.3745, 0.3046, 0.2727, 0.3149, 0.5012, 0.2344, 0.5909, 0.2362, 0.5473, 0.3097, 0.5012, 0.2344, 0.5455, 0.1575, 0.5909, 0.2362, 0.5455, 0.1575, 0.6364, 0.1575, 0.5909, 0.2362, 0.6818, 0.2362, 0.7727, 0.2362, 0.7273, 0.3149, 0.6818, 0.2362, 0.7273, 0.1575, 0.7727, 0.2362, 0.7273, 0.1575, 0.8182, 0.1575, 0.7727, 0.2362, 0.8636, 0.2362, 0.9545, 0.2362, 0.9091, 0.3149, 0.8636, 0.2362, 0.9091, 0.1575, 0.9545, 0.2362, 0.9091, 0.1575, 1.0, 0.1575, 0.9545, 0.2362, 0.1364, 0.2362, 0.2273, 0.2362, 0.1818, 0.3149, 0.1364, 0.2362, 0.1818, 0.1575, 0.2273, 0.2362, 0.1818, 0.1575, 0.2727, 0.1575, 0.2273, 0.2362, 0.3188, 0.236, 0.4192, 0.2315, 0.3745, 0.3046, 0.3188, 0.236, 0.3636, 0.1575, 0.4192, 0.2315, 0.3636, 0.1575, 0.4546, 0.1575, 0.4192, 0.2315, 0.5, 0.07873, 0.5455, 0.1575, 0.4546, 0.1575, 0.5, 0.07873, 0.5909, 0.07873, 0.5455, 0.1575, 0.5909, 0.07873, 0.6364, 0.1575, 0.5455, 0.1575, 0.6818, 0.07873, 0.7273, 0.1575, 0.6364, 0.1575, 0.6818, 0.07873, 0.7727, 0.07873, 0.7273, 0.1575, 0.7727, 0.07873, 0.8182, 0.1575, 0.7273, 0.1575, 0.8636, 0.07873, 0.9091, 0.1575, 0.8182, 0.1575, 0.8636, 0.07873, 0.9545, 0.07873, 0.9091, 0.1575, 0.9545, 0.07873, 1.0, 0.1575, 0.9091, 0.1575, 0.3636, 0.1575, 0.4091, 0.07873, 0.4546, 0.1575, 0.3636, 0.1575, 0.3182, 0.07873, 0.4091, 0.07873, 0.3182, 0.07873, 0.3636, 0.0, 0.4091, 0.07873, 0.1364, 0.07873, 0.1818, 0.1575, 0.09091, 0.1575, 0.1364, 0.07873, 0.2273, 0.07873, 0.1818, 0.1575, 0.2273, 0.07873, 0.2727, 0.1575, 0.1818, 0.1575])
me_icosphere_002.materials.append(mat_leaves_material_1)
me_icosphere_002.use_remesh_fix_poles = True
me_icosphere_002.use_remesh_preserve_attributes = False
me_icosphere_002.update()

# ---- objects
ob_plane = bpy.data.objects.new('Plane', me_plane)
ob_icosphere_003 = bpy.data.objects.new('Icosphere.003', me_icosphere_003)
ob_icosphere_004 = bpy.data.objects.new('Icosphere.004', me_icosphere_004)
ob_icosphere_005 = bpy.data.objects.new('Icosphere.005', me_icosphere_005)
ob_icosphere_006 = bpy.data.objects.new('Icosphere.006', me_icosphere_006)
ob_icosphere_007 = bpy.data.objects.new('Icosphere.007', me_icosphere_007)
ob_icosphere_008 = bpy.data.objects.new('Icosphere.008', me_icosphere_008)
ob_icosphere_001 = bpy.data.objects.new('Icosphere.001', me_icosphere_001)
ob_icosphere_002 = bpy.data.objects.new('Icosphere.002', me_icosphere_002)

# ---- transforms, parenting, visibility, modifiers, constraints
ob_plane.location = (0.0, 0.0, 0.0)
_m = ob_plane.modifiers.new('Skin', 'SKIN')
_m = ob_plane.modifiers.new('Subdivision', 'SUBSURF')
ob_icosphere_003.location = (-4.49, -2.944, 8.531)
ob_icosphere_004.location = (-0.8881, -3.57, 7.84)
ob_icosphere_004.scale = (1.314, 1.314, 1.314)
ob_icosphere_005.location = (0.4519, 0.9962, 8.49)
ob_icosphere_005.scale = (1.422, 1.422, 1.422)
ob_icosphere_006.location = (-2.748, 1.097, 7.715)
ob_icosphere_006.scale = (1.41, 1.41, 1.41)
ob_icosphere_007.location = (0.9182, -1.923, 8.365)
ob_icosphere_007.scale = (1.128, 1.128, 1.128)
ob_icosphere_008.location = (-3.046, -1.582, 7.699)
ob_icosphere_008.scale = (1.461, 1.461, 1.461)
ob_icosphere_001.location = (-0.9096, -1.015, 8.896)
ob_icosphere_001.scale = (0.8858, 0.8858, 0.8858)
ob_icosphere_002.location = (0.9501, -3.245, 6.915)

# ---- collection membership
col_collection.objects.link(ob_plane)
col_collection.objects.link(ob_icosphere_003)
col_collection.objects.link(ob_icosphere_004)
col_collection.objects.link(ob_icosphere_005)
col_collection.objects.link(ob_icosphere_006)
col_collection.objects.link(ob_icosphere_007)
col_collection.objects.link(ob_icosphere_008)
col_collection.objects.link(ob_icosphere_001)
col_collection.objects.link(ob_icosphere_002)

# ---- scene / render settings (as saved in the file)
scene.frame_start = 1; scene.frame_end = 250; scene.frame_set(1)
scene.render.engine = 'BLENDER_EEVEE_NEXT'
scene.cycles.use_denoising = False
scene.cycles.samples = 128
scene.cycles.sampling_pattern = 'TABULATED_SOBOL'
scene.cycles.use_adaptive_sampling = False
scene.cycles.use_light_tree = False
scene.view_settings.view_transform = 'Filmic'
bpy.context.view_layer.update()

# ---- added for rendering (the .blend has no active camera and no usable light): camera, sun
cam_auto = bpy.data.cameras.new('AutoCamera')
cam_auto.lens = 50.0
cam_auto.sensor_width = 36.0
cam_auto.clip_end = 1000.0
ob_auto_camera = bpy.data.objects.new('AutoCamera', cam_auto)
scene.collection.objects.link(ob_auto_camera)
ob_auto_camera.location = (12.876, -18.7474, 16.855)
ob_auto_camera.rotation_euler = (1.09748, -7.21219e-08, 0.694738)
scene.camera = ob_auto_camera
light_auto_sun = bpy.data.lights.new('AutoSun', 'SUN')
light_auto_sun.energy = 3.0
light_auto_sun.angle = 0.0523599
ob_auto_sun = bpy.data.objects.new('AutoSun', light_auto_sun)
scene.collection.objects.link(ob_auto_sun)
ob_auto_sun.rotation_euler = (0.872665, 0.174533, 0.523599)
bpy.context.view_layer.update()
